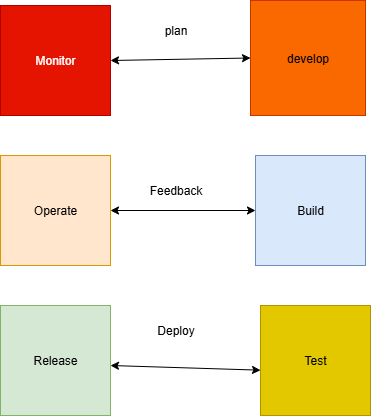

The diagram above was exported from draw.io. Its source (the exported page's mxGraphModel, read from the mxfile embedded in the PNG):
<mxGraphModel dx="1042" dy="527" grid="1" gridSize="10" guides="1" tooltips="1" connect="1" arrows="1" fold="1" page="1" pageScale="1" pageWidth="850" pageHeight="1100" math="0" shadow="0">
  <root>
    <mxCell id="0" />
    <mxCell id="1" parent="0" />
    <mxCell id="VRa8tVAyDzHWeLxOCx30-2" value="Monitor" style="whiteSpace=wrap;html=1;aspect=fixed;fillColor=#e51400;fontColor=#ffffff;strokeColor=#B20000;" vertex="1" parent="1">
      <mxGeometry x="250" y="60" width="110" height="110" as="geometry" />
    </mxCell>
    <mxCell id="VRa8tVAyDzHWeLxOCx30-3" value="develop" style="whiteSpace=wrap;html=1;aspect=fixed;fillColor=#fa6800;fontColor=#000000;strokeColor=#C73500;" vertex="1" parent="1">
      <mxGeometry x="500" y="55" width="115" height="115" as="geometry" />
    </mxCell>
    <mxCell id="VRa8tVAyDzHWeLxOCx30-5" value="" style="endArrow=classic;startArrow=classic;html=1;rounded=0;exitX=1;exitY=0.5;exitDx=0;exitDy=0;entryX=0;entryY=0.5;entryDx=0;entryDy=0;" edge="1" parent="1" source="VRa8tVAyDzHWeLxOCx30-2" target="VRa8tVAyDzHWeLxOCx30-3">
      <mxGeometry width="50" height="50" relative="1" as="geometry">
        <mxPoint x="400" y="300" as="sourcePoint" />
        <mxPoint x="460" y="130" as="targetPoint" />
        <Array as="points" />
      </mxGeometry>
    </mxCell>
    <mxCell id="VRa8tVAyDzHWeLxOCx30-9" value="plan" style="text;html=1;align=center;verticalAlign=middle;resizable=0;points=[];autosize=1;strokeColor=none;fillColor=none;" vertex="1" parent="1">
      <mxGeometry x="400" y="70" width="50" height="30" as="geometry" />
    </mxCell>
    <mxCell id="VRa8tVAyDzHWeLxOCx30-10" value="Operate" style="whiteSpace=wrap;html=1;aspect=fixed;fillColor=#ffe6cc;strokeColor=#d79b00;" vertex="1" parent="1">
      <mxGeometry x="250" y="210" width="110" height="110" as="geometry" />
    </mxCell>
    <mxCell id="VRa8tVAyDzHWeLxOCx30-11" value="Build" style="whiteSpace=wrap;html=1;aspect=fixed;fillColor=#dae8fc;strokeColor=#6c8ebf;" vertex="1" parent="1">
      <mxGeometry x="505" y="210" width="110" height="110" as="geometry" />
    </mxCell>
    <mxCell id="VRa8tVAyDzHWeLxOCx30-12" value="" style="endArrow=classic;startArrow=classic;html=1;rounded=0;entryX=0;entryY=0.5;entryDx=0;entryDy=0;exitX=1;exitY=0.5;exitDx=0;exitDy=0;" edge="1" parent="1" source="VRa8tVAyDzHWeLxOCx30-10" target="VRa8tVAyDzHWeLxOCx30-11">
      <mxGeometry width="50" height="50" relative="1" as="geometry">
        <mxPoint x="370" y="260" as="sourcePoint" />
        <mxPoint x="440" y="210" as="targetPoint" />
      </mxGeometry>
    </mxCell>
    <mxCell id="VRa8tVAyDzHWeLxOCx30-13" value="Feedback" style="text;html=1;align=center;verticalAlign=middle;resizable=0;points=[];autosize=1;strokeColor=none;fillColor=none;" vertex="1" parent="1">
      <mxGeometry x="385" y="230" width="80" height="30" as="geometry" />
    </mxCell>
    <mxCell id="VRa8tVAyDzHWeLxOCx30-14" value="Release" style="whiteSpace=wrap;html=1;aspect=fixed;fillColor=#d5e8d4;strokeColor=#82b366;" vertex="1" parent="1">
      <mxGeometry x="250" y="360" width="110" height="110" as="geometry" />
    </mxCell>
    <mxCell id="VRa8tVAyDzHWeLxOCx30-15" value="Test" style="whiteSpace=wrap;html=1;aspect=fixed;fillColor=#e3c800;fontColor=#000000;strokeColor=#B09500;" vertex="1" parent="1">
      <mxGeometry x="510" y="360" width="110" height="110" as="geometry" />
    </mxCell>
    <mxCell id="VRa8tVAyDzHWeLxOCx30-16" value="" style="endArrow=classic;startArrow=classic;html=1;rounded=0;entryX=0;entryY=0.588;entryDx=0;entryDy=0;entryPerimeter=0;" edge="1" parent="1" target="VRa8tVAyDzHWeLxOCx30-15">
      <mxGeometry width="50" height="50" relative="1" as="geometry">
        <mxPoint x="360" y="420" as="sourcePoint" />
        <mxPoint x="480" y="570" as="targetPoint" />
        <Array as="points" />
      </mxGeometry>
    </mxCell>
    <mxCell id="VRa8tVAyDzHWeLxOCx30-17" value="Deploy" style="text;html=1;align=center;verticalAlign=middle;resizable=0;points=[];autosize=1;strokeColor=none;fillColor=none;" vertex="1" parent="1">
      <mxGeometry x="395" y="370" width="60" height="30" as="geometry" />
    </mxCell>
  </root>
</mxGraphModel>